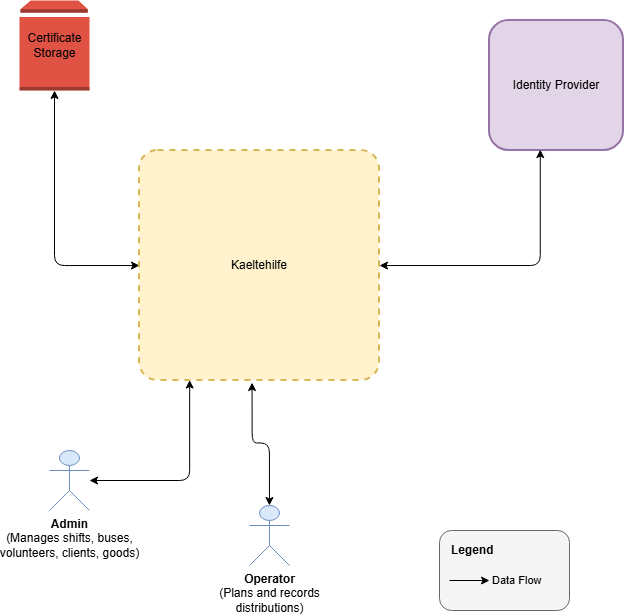

The diagram above was exported from draw.io. Its source (the exported page's mxGraphModel, read from the mxfile embedded in the PNG):
<mxGraphModel dx="2431" dy="1338" grid="1" gridSize="10" guides="1" tooltips="1" connect="1" arrows="1" fold="1" page="1" pageScale="1" pageWidth="1169" pageHeight="827" math="0" shadow="0">
  <root>
    <mxCell id="0" />
    <mxCell id="1" parent="0" />
    <mxCell id="cRFrPcr5aK_C9aRf-qd9-1" parent="1" style="shape=umlActor;verticalLabelPosition=bottom;verticalAlign=top;html=1;outlineConnect=0;fillColor=#dae8fc;strokeColor=#6c8ebf;" value="&lt;b&gt;Admin&lt;/b&gt;&lt;br&gt;(Manages shifts, buses,&lt;br&gt;volunteers, clients, goods)" vertex="1">
      <mxGeometry height="60" width="40" x="312" y="558" as="geometry" />
    </mxCell>
    <mxCell id="cRFrPcr5aK_C9aRf-qd9-2" parent="1" style="shape=umlActor;verticalLabelPosition=bottom;verticalAlign=top;html=1;outlineConnect=0;fillColor=#dae8fc;strokeColor=#6c8ebf;" value="&lt;b&gt;Operator&lt;/b&gt;&lt;br&gt;(Plans and records&lt;br&gt;distributions)" vertex="1">
      <mxGeometry height="60" width="40" x="512" y="613" as="geometry" />
    </mxCell>
    <mxCell id="cRFrPcr5aK_C9aRf-qd9-28" edge="1" parent="1" source="cRFrPcr5aK_C9aRf-qd9-3" style="edgeStyle=orthogonalEdgeStyle;rounded=1;orthogonalLoop=1;jettySize=auto;html=1;curved=0;startArrow=classic;startFill=1;" target="cRFrPcr5aK_C9aRf-qd9-9">
      <mxGeometry relative="1" as="geometry" />
    </mxCell>
    <mxCell id="cRFrPcr5aK_C9aRf-qd9-3" parent="1" style="rounded=1;whiteSpace=wrap;html=1;fillColor=#fff2cc;strokeColor=#d6b656;strokeWidth=2;dashed=1;arcSize=8;" value="Kaeltehilfe" vertex="1">
      <mxGeometry height="230" width="240" x="402" y="258" as="geometry" />
    </mxCell>
    <mxCell id="cRFrPcr5aK_C9aRf-qd9-4" parent="1" style="rounded=1;whiteSpace=wrap;html=1;fillColor=#e1d5e7;strokeColor=#9673a6;strokeWidth=2;fontSize=12;" value="Identity Provider" vertex="1">
      <mxGeometry height="130" width="134" x="752" y="128" as="geometry" />
    </mxCell>
    <mxCell id="cRFrPcr5aK_C9aRf-qd9-9" parent="1" style="outlineConnect=0;dashed=0;verticalLabelPosition=middle;verticalAlign=middle;align=center;html=1;shape=mxgraph.aws3.volume;fillColor=#E05243;gradientColor=none;labelPosition=center;" value="Certificate&lt;br&gt;Storage" vertex="1">
      <mxGeometry height="90" width="70" x="282" y="108" as="geometry" />
    </mxCell>
    <mxCell id="cRFrPcr5aK_C9aRf-qd9-12" parent="1" style="rounded=1;whiteSpace=wrap;html=1;fillColor=#f5f5f5;strokeColor=#666666;strokeWidth=1;dashed=0;" value="" vertex="1">
      <mxGeometry height="80" width="130" x="702" y="638" as="geometry" />
    </mxCell>
    <mxCell id="cRFrPcr5aK_C9aRf-qd9-13" parent="1" style="text;html=1;align=left;verticalAlign=middle;resizable=0;points=[];autosize=1;strokeColor=none;fillColor=none;fontSize=12;" value="&lt;b&gt;Legend&lt;/b&gt;" vertex="1">
      <mxGeometry height="30" width="70" x="712" y="643" as="geometry" />
    </mxCell>
    <mxCell id="cRFrPcr5aK_C9aRf-qd9-22" edge="1" parent="1" style="endArrow=classic;html=1;" value="">
      <mxGeometry relative="1" as="geometry">
        <mxPoint x="712" y="688" as="sourcePoint" />
        <mxPoint x="752" y="688" as="targetPoint" />
      </mxGeometry>
    </mxCell>
    <mxCell id="cRFrPcr5aK_C9aRf-qd9-23" parent="1" style="text;html=1;align=left;verticalAlign=middle;resizable=0;points=[];autosize=1;strokeColor=none;fillColor=none;fontSize=11;" value="Data Flow" vertex="1">
      <mxGeometry height="30" width="80" x="753" y="673" as="geometry" />
    </mxCell>
    <mxCell id="cRFrPcr5aK_C9aRf-qd9-27" edge="1" parent="1" source="cRFrPcr5aK_C9aRf-qd9-3" style="edgeStyle=orthogonalEdgeStyle;rounded=1;orthogonalLoop=1;jettySize=auto;html=1;entryX=0.379;entryY=0.993;entryDx=0;entryDy=0;entryPerimeter=0;curved=0;startArrow=classic;startFill=1;" target="cRFrPcr5aK_C9aRf-qd9-4">
      <mxGeometry relative="1" as="geometry" />
    </mxCell>
    <mxCell id="cRFrPcr5aK_C9aRf-qd9-29" edge="1" parent="1" source="cRFrPcr5aK_C9aRf-qd9-1" style="edgeStyle=orthogonalEdgeStyle;rounded=1;orthogonalLoop=1;jettySize=auto;html=1;entryX=0.209;entryY=0.998;entryDx=0;entryDy=0;entryPerimeter=0;curved=0;startArrow=classic;startFill=1;" target="cRFrPcr5aK_C9aRf-qd9-3">
      <mxGeometry relative="1" as="geometry" />
    </mxCell>
    <mxCell id="cRFrPcr5aK_C9aRf-qd9-31" edge="1" parent="1" source="cRFrPcr5aK_C9aRf-qd9-2" style="edgeStyle=orthogonalEdgeStyle;rounded=1;orthogonalLoop=1;jettySize=auto;html=1;entryX=0.469;entryY=1.009;entryDx=0;entryDy=0;entryPerimeter=0;curved=0;startArrow=classic;startFill=1;" target="cRFrPcr5aK_C9aRf-qd9-3">
      <mxGeometry relative="1" as="geometry" />
    </mxCell>
  </root>
</mxGraphModel>